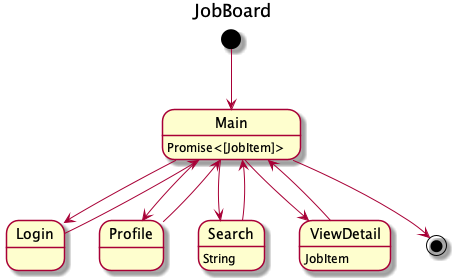

The diagram above was rendered by PlantUML. Its source (embedded in the PNG):
@startuml

title JobBoard

[*] --> Main

Main --> Login
Main --> Profile
Main --> Search
Main --> ViewDetail

Login --> Main
Profile --> Main
Search --> Main
ViewDetail --> Main

Main --> [*]

ViewDetail: JobItem
Search: String

Main: Promise<[JobItem]>

@enduml